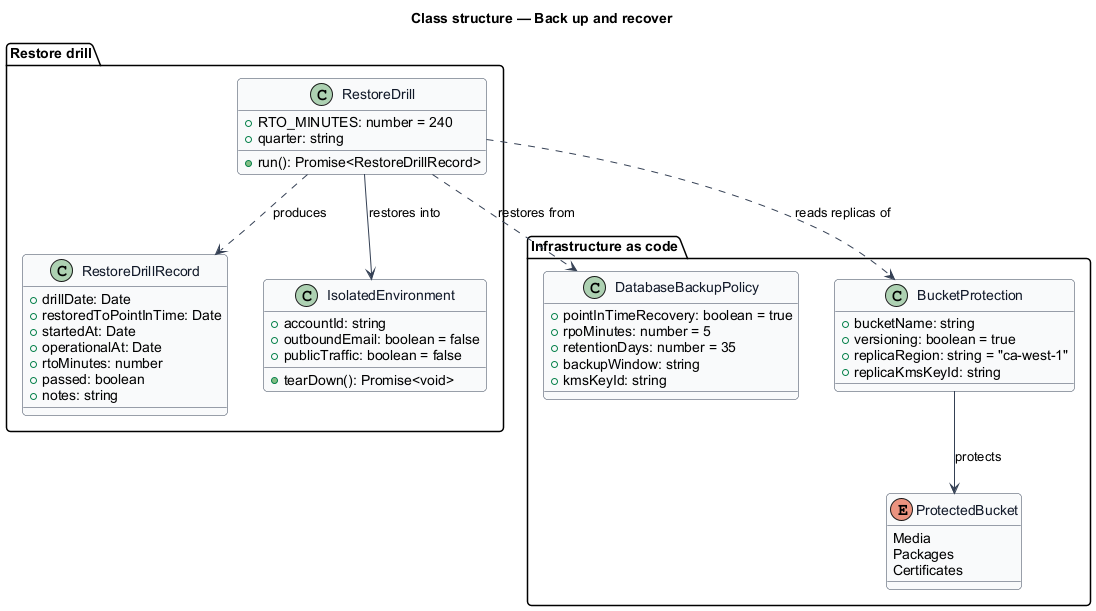

The diagram above was rendered by PlantUML. Its source (embedded in the PNG):
@startuml
' --- shared skin header ---
skinparam backgroundColor #FFFFFF
skinparam shadowing false
skinparam roundcorner 8
skinparam defaultFontName Arial
skinparam ArrowColor #344054
skinparam class {
  BorderColor #344054
  FontColor #101828
  BackgroundColor #F9FAFB
}
' --------------------------
title Class structure — Back up and recover

package "Infrastructure as code" {
  class DatabaseBackupPolicy {
    +pointInTimeRecovery: boolean = true
    +rpoMinutes: number = 5
    +retentionDays: number = 35
    +backupWindow: string
    +kmsKeyId: string
  }
  class BucketProtection {
    +bucketName: string
    +versioning: boolean = true
    +replicaRegion: string = "ca-west-1"
    +replicaKmsKeyId: string
  }
  enum ProtectedBucket {
    Media
    Packages
    Certificates
  }
}

package "Restore drill" {
  class RestoreDrill {
    +RTO_MINUTES: number = 240
    +quarter: string
    +run(): Promise<RestoreDrillRecord>
  }
  class RestoreDrillRecord {
    +drillDate: Date
    +restoredToPointInTime: Date
    +startedAt: Date
    +operationalAt: Date
    +rtoMinutes: number
    +passed: boolean
    +notes: string
  }
  class IsolatedEnvironment {
    +accountId: string
    +outboundEmail: boolean = false
    +publicTraffic: boolean = false
    +tearDown(): Promise<void>
  }
}

BucketProtection --> ProtectedBucket : protects
RestoreDrill ..> DatabaseBackupPolicy : restores from
RestoreDrill ..> BucketProtection : reads replicas of
RestoreDrill --> IsolatedEnvironment : restores into
RestoreDrill ..> RestoreDrillRecord : produces
@enduml